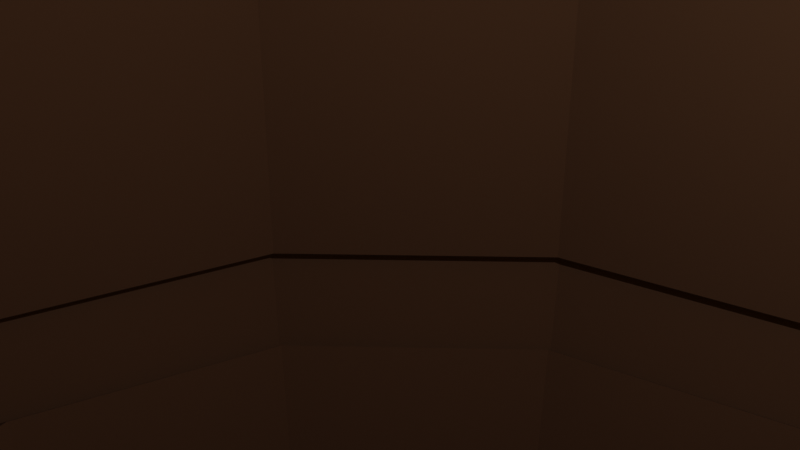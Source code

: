 # Source: barrel1.blend  (saved by Blender 2.80.75; exported with 4.5.12 LTS)
import bpy
from mathutils import Matrix  # noqa: F401  (used for matrix-valued properties, if any)

bpy.ops.wm.read_factory_settings(use_empty=True)
scene = bpy.context.scene
scene.name = 'Scene'

# ---- collections
col_collection = bpy.data.collections.new('Collection'); scene.collection.children.link(col_collection)

# ---- materials (node trees are filled in below, after node groups)
mat_material_001 = bpy.data.materials.new('Material.001')
mat_material_001.use_transparent_shadow = False
mat_material_002 = bpy.data.materials.new('Material.002')
mat_material_002.use_transparent_shadow = False

# ---- material node trees
mat_material_001.use_nodes = True; mat_material_001.node_tree.nodes.clear()
_N = mat_material_001.node_tree.nodes; _L = mat_material_001.node_tree.links
n0 = _N.new('ShaderNodeOutputMaterial'); n0.name = 'Material Output'; n0.location = (300, 300)
n1 = _N.new('ShaderNodeBsdfPrincipled'); n1.name = 'Principled BSDF'; n1.location = (10, 300)
n1.distribution = 'GGX'
n1.subsurface_method = 'BURLEY'
n1.inputs[0].default_value = (0.2234, 0.1181, 0.05879, 1.0)
n1.inputs[2].default_value = 1.0
n1.inputs[3].default_value = 1.45
n1.inputs[27].default_value = (0.0, 0.0, 0.0, 1.0)
n1.inputs[28].default_value = 1.0
_L.new(n1.outputs[0], n0.inputs[0])
n0.is_active_output = True
mat_material_002.use_nodes = True; mat_material_002.node_tree.nodes.clear()
_N = mat_material_002.node_tree.nodes; _L = mat_material_002.node_tree.links
n0 = _N.new('ShaderNodeOutputMaterial'); n0.name = 'Material Output'; n0.location = (300, 300)
n1 = _N.new('ShaderNodeBsdfPrincipled'); n1.name = 'Principled BSDF'; n1.location = (10, 300)
n1.distribution = 'GGX'
n1.subsurface_method = 'BURLEY'
n1.inputs[0].default_value = (0.5285, 0.2795, 0.1003, 1.0)
n1.inputs[2].default_value = 1.0
n1.inputs[3].default_value = 1.45
n1.inputs[27].default_value = (0.0, 0.0, 0.0, 1.0)
n1.inputs[28].default_value = 1.0
_L.new(n1.outputs[0], n0.inputs[0])
n0.is_active_output = True

# ---- world
world_world = bpy.data.worlds.new('World'); scene.world = world_world
world_world.use_nodes = True; world_world.node_tree.nodes.clear()
_N = world_world.node_tree.nodes; _L = world_world.node_tree.links
n0 = _N.new('ShaderNodeOutputWorld'); n0.name = 'World Output'; n0.location = (300, 300)
n1 = _N.new('ShaderNodeBackground'); n1.name = 'Background'; n1.location = (10, 300)
n1.inputs[0].default_value = (0.05088, 0.05088, 0.05088, 1.0)
_L.new(n1.outputs[0], n0.inputs[0])
n0.is_active_output = True
world_world.color = (0.05088, 0.05088, 0.05088)
world_world.use_sun_shadow = False
world_world.sun_shadow_jitter_overblur = 0.0

# ---- cameras
cam_camera = bpy.data.cameras.new('Camera')
cam_camera.clip_end = 100.0
cam_camera.ortho_scale = 7.314

# ---- lights
light_light = bpy.data.lights.new('Light', 'POINT')
light_light.transmission_factor = 0.0
light_light.energy = 1000.0
light_light.shadow_soft_size = 0.1
light_light.shadow_maximum_resolution = 0.006
light_light.use_absolute_resolution = True

# ---- meshes
me_cylinder = bpy.data.meshes.new('Cylinder')
me_cylinder.from_pydata([(1.725e-08, 0.8758, -1.0), (-0.02197, 0.8757, 1.0), (0.4379, 0.7584, -1.0), (0.4379, 0.7584, 0.9711), (0.7584, 0.4379, -1.0), (0.7584, 0.4379, 1.0), (0.8758, -3.605e-08, -1.0), (0.8757, -0.02299, 1.001), (0.7584, -0.4379, -1.0), (0.7699, -0.4179, 1.001), (0.4379, -0.7584, -1.0), (0.4379, -0.7584, 1.016), (1.357e-07, -0.8758, -1.0), (1.357e-07, -0.8758, 0.9867), (-0.4379, -0.7584, -1.0), (-0.4379, -0.7584, 0.9711), (-0.7584, -0.4379, -1.0), (-0.7584, -0.4379, 1.0), (-0.8758, -4.055e-07, -1.0), (-0.8758, -4.055e-07, 0.9711), (-0.7584, 0.4379, -1.0), (-0.7584, 0.4379, 0.9867), (-0.4379, 0.7584, -1.0), (-0.4188, 0.7694, 1.0), (2.204e-09, 1.229, -0.4098), (-2.229e-09, 1.268, 0.4247), (0.6147, 1.065, 0.4098), (0.6339, 1.098, -0.4247), (1.065, 0.6147, 0.4098), (1.098, 0.6339, -0.4247), (1.229, -1.911e-08, 0.4098), (1.268, -1.911e-08, -0.4247), (1.065, -0.6147, 0.4098), (1.098, -0.6339, -0.4247), (0.6147, -1.065, 0.4098), (0.6339, -1.098, -0.4247), (1.878e-07, -1.229, 0.4098), (1.919e-07, -1.268, -0.4247), (-0.6147, -1.065, 0.4098), (-0.6339, -1.098, -0.4247), (-1.065, -0.6147, 0.4098), (-1.098, -0.6339, -0.4247), (-1.229, -5.369e-07, 0.4098), (-1.268, -5.559e-07, -0.4247), (-1.065, 0.6147, 0.4098), (-1.098, 0.6339, -0.4247), (-0.6147, 1.065, 0.4098), (-0.6339, 1.098, -0.4247), (0.5, 0.866, 0.9711), (-0.02197, 0.9883, 1.0), (0.866, 0.5, 1.0), (0.9877, -0.02299, 1.015), (0.8669, -0.474, 1.015), (0.5, -0.866, 1.0), (1.51e-07, -1.0, 1.0), (-0.5, -0.866, 0.9711), (-0.866, -0.5, 0.9711), (-1.0, -4.649e-07, 1.0), (-0.866, 0.5, 1.016), (-0.4751, 0.8669, 1.0), (0.4, 0.8, 0.9121), (1.94e-08, 0.8758, 0.8929), (0.8, 0.4, 0.9121), (0.8758, -3.605e-08, 0.8929), (0.7584, -0.4379, 0.8929), (0.4379, -0.7584, 0.8929), (1.378e-07, -0.8758, 0.8929), (-0.4379, -0.7584, 0.8929), (-0.7584, -0.4379, 0.8929), (-0.9, 0.0, 0.9121), (-0.8, 0.4, 0.9121), (-0.4379, 0.7584, 0.8929), (0.0, 1.0, -1.0), (0.5, 0.866, -1.0), (0.866, 0.5, -1.0), (1.0, -4.371e-08, -1.0), (0.866, -0.5, -1.0), (0.5, -0.866, -1.0), (1.51e-07, -1.0, -1.0), (-0.5, -0.866, -1.0), (-0.866, -0.5, -1.0), (-1.0, -4.649e-07, -1.0), (-0.866, 0.5, -1.0), (-0.5, 0.866, -1.0), (2.635e-08, 0.8758, -0.935), (0.4379, 0.7584, -0.935), (0.7584, 0.4379, -0.935), (0.8758, -3.605e-08, -0.935), (0.7584, -0.4379, -0.935), (0.4379, -0.7584, -0.935), (1.448e-07, -0.8758, -0.935), (-0.4379, -0.7584, -0.935), (-0.7584, -0.4379, -0.935), (-0.8758, -4.055e-07, -0.935), (-0.7584, 0.4379, -0.935), (-0.4379, 0.7584, -0.935), (-2.701e-09, 1.219, 0.5511), (0.5901, 1.022, 0.5362), (1.022, 0.5901, 0.5362), (1.18, -2.438e-08, 0.5362), (1.022, -0.5901, 0.5362), (0.5901, -1.022, 0.5362), (1.799e-07, -1.18, 0.5362), (-0.5901, -1.022, 0.5362), (-1.022, -0.5901, 0.5362), (-1.18, -5.215e-07, 0.5362), (-1.022, 0.5901, 0.5362), (-0.5901, 1.022, 0.5362), (0.6088, 1.054, -0.554), (1.054, 0.6088, -0.554), (1.218, -2.45e-08, -0.554), (1.054, -0.6088, -0.554), (0.6088, -1.054, -0.554), (1.839e-07, -1.218, -0.554), (-0.6088, -1.054, -0.554), (-1.054, -0.6088, -0.554), (-1.218, -5.401e-07, -0.554), (-1.054, 0.6088, -0.554), (-0.6088, 1.054, -0.554), (1.721e-09, 1.179, -0.539), (-0.6147, 1.065, -0.4098), (-2.862e-09, 1.268, -0.4247), (-0.6339, 1.098, 0.4247), (2.204e-09, 1.229, 0.4098), (-1.065, 0.6147, -0.4098), (-1.098, 0.6339, 0.4247), (-1.229, -5.369e-07, -0.4098), (-1.268, -5.553e-07, 0.4247), (-1.065, -0.6147, -0.4098), (-1.098, -0.6339, 0.4247), (-0.6147, -1.065, -0.4098), (-0.6339, -1.098, 0.4247), (1.878e-07, -1.229, -0.4098), (1.929e-07, -1.268, 0.4247), (0.6147, -1.065, -0.4098), (0.6339, -1.098, 0.4247), (1.065, -0.6147, -0.4098), (1.098, -0.6339, 0.4247), (1.229, -1.911e-08, -0.4098), (1.268, -1.879e-08, 0.4247), (1.065, 0.6147, -0.4098), (1.098, 0.6339, 0.4247), (0.6147, 1.065, -0.4098), (0.6339, 1.098, 0.4247), (-0.6093, 1.055, 0.5511), (1.732e-09, 1.18, 0.5362), (-1.055, 0.6093, 0.5511), (-1.219, -5.398e-07, 0.5511), (-1.055, -0.6093, 0.5511), (-0.6093, -1.055, 0.5511), (1.85e-07, -1.219, 0.5511), (0.6093, -1.055, 0.5511), (1.055, -0.6093, 0.5511), (1.219, -2.406e-08, 0.5511), (1.055, 0.6093, 0.5511), (0.6093, 1.055, 0.5511), (-3.344e-09, 1.218, -0.554), (0.5895, 1.021, -0.539), (1.021, 0.5895, -0.539), (1.179, -2.45e-08, -0.539), (1.021, -0.5895, -0.539), (0.5895, -1.021, -0.539), (1.798e-07, -1.179, -0.539), (-0.5895, -1.021, -0.539), (-1.021, -0.5895, -0.539), (-1.179, -5.211e-07, -0.539), (-1.021, 0.5895, -0.539), (-0.5896, 1.021, -0.539), (3.524e-09, 1.268, 0.0), (0.634, 1.098, 0.0), (1.098, 0.634, 0.0), (1.268, -1.571e-08, 0.0), (1.098, -0.634, 0.0), (0.634, -1.098, 0.0), (1.95e-07, -1.268, 0.0), (-0.634, -1.098, 0.0), (-1.098, -0.634, 0.0), (-1.268, -5.498e-07, 0.0), (-1.098, 0.634, 0.0), (-0.634, 1.098, 0.0), (2.635e-08, 0.8758, -0.935), (0.4379, 0.7584, -0.935), (0.7584, 0.4379, -0.935), (0.8758, -3.605e-08, -0.935), (0.7584, -0.4379, -0.9101), (0.4379, -0.7584, -0.9101), (-0.7584, 0.4379, -0.9101), (-0.4379, 0.7584, -0.9101), (0.4379, -0.7584, -0.9282), (1.448e-07, -0.8758, -0.9282), (-0.8758, -4.055e-07, -0.9282), (-0.7584, 0.4379, -0.9282), (0.8756, 0.0008447, 0.8856), (0.7998, 0.4008, 0.9048), (-0.9002, 0.0008448, 0.9048), (-0.7586, -0.437, 0.8856), (0.4003, 0.799, 0.9078), (0.0003167, 0.8748, 0.8886), (-0.4376, 0.7574, 0.8886), (-0.7997, 0.399, 0.9078), (0.7584, -0.4379, 0.8856), (0.8758, -3.605e-08, 0.8856), (-0.7584, -0.4379, 0.8856), (-0.4379, -0.7584, 0.8856), (2.635e-08, 0.8758, -0.9438), (0.4379, 0.7584, -0.9438), (0.7584, 0.4379, -0.9438), (0.8758, -3.605e-08, -0.9438)], [], [(145, 49, 48, 97), (97, 48, 50, 98), (98, 50, 51, 99), (99, 51, 52, 100), (100, 52, 53, 101), (101, 53, 54, 102), (102, 54, 55, 103), (103, 55, 56, 104), (104, 56, 57, 105), (105, 57, 58, 106), (17, 15, 67, 68), (106, 58, 59, 107), (107, 59, 49, 145), (20, 22, 95, 94), (118, 47, 121, 156), (179, 46, 123, 168), (117, 45, 47, 118), (178, 44, 46, 179), (116, 43, 45, 117), (177, 42, 44, 178), (115, 41, 43, 116), (176, 40, 42, 177), (114, 39, 41, 115), (175, 38, 40, 176), (113, 37, 39, 114), (174, 36, 38, 175), (112, 35, 37, 113), (173, 34, 36, 174), (111, 33, 35, 112), (172, 32, 34, 173), (110, 31, 33, 111), (171, 30, 32, 172), (109, 29, 31, 110), (170, 28, 30, 171), (108, 27, 29, 109), (169, 26, 28, 170), (156, 121, 27, 108), (168, 123, 26, 169), (1, 3, 48, 49), (3, 5, 50, 48), (5, 7, 51, 50), (7, 9, 52, 51), (9, 11, 53, 52), (11, 13, 54, 53), (13, 15, 55, 54), (15, 17, 56, 55), (17, 19, 57, 56), (19, 21, 58, 57), (21, 23, 59, 58), (23, 1, 49, 59), (11, 9, 64, 65), (1, 23, 71, 61), (5, 3, 60, 62), (19, 17, 68, 69), (13, 11, 65, 66), (7, 5, 62, 63), (21, 19, 69, 70), (15, 13, 66, 67), (9, 7, 63, 64), (23, 21, 70, 71), (3, 1, 61, 60), (2, 0, 72, 73), (4, 2, 73, 74), (6, 4, 74, 75), (8, 6, 75, 76), (10, 8, 76, 77), (12, 10, 77, 78), (14, 12, 78, 79), (16, 14, 79, 80), (18, 16, 80, 81), (20, 18, 81, 82), (22, 20, 82, 83), (0, 22, 83, 72), (87, 84, 180, 183), (0, 2, 85, 84), (14, 16, 92, 91), (8, 10, 89, 88), (22, 0, 84, 95), (2, 4, 86, 85), (16, 18, 93, 92), (10, 12, 90, 89), (4, 6, 87, 86), (18, 20, 94, 93), (12, 14, 91, 90), (6, 8, 88, 87), (65, 64, 67, 66), (67, 64, 200, 203), (69, 68, 195, 194), (62, 60, 70, 69), (71, 70, 199, 198), (87, 88, 95, 84), (89, 94, 186, 185), (94, 89, 188, 191), (90, 91, 92, 93), (122, 144, 96, 25), (125, 146, 144, 122), (127, 147, 146, 125), (129, 148, 147, 127), (131, 149, 148, 129), (133, 150, 149, 131), (135, 151, 150, 133), (137, 152, 151, 135), (139, 153, 152, 137), (141, 154, 153, 139), (143, 155, 154, 141), (25, 96, 155, 143), (72, 119, 157, 73), (73, 157, 158, 74), (74, 158, 159, 75), (75, 159, 160, 76), (76, 160, 161, 77), (77, 161, 162, 78), (78, 162, 163, 79), (79, 163, 164, 80), (80, 164, 165, 81), (81, 165, 166, 82), (82, 166, 167, 83), (83, 167, 119, 72), (121, 47, 120, 24), (122, 25, 123, 46), (47, 45, 124, 120), (125, 122, 46, 44), (45, 43, 126, 124), (127, 125, 44, 42), (43, 41, 128, 126), (129, 127, 42, 40), (41, 39, 130, 128), (131, 129, 40, 38), (39, 37, 132, 130), (133, 131, 38, 36), (37, 35, 134, 132), (135, 133, 36, 34), (35, 33, 136, 134), (137, 135, 34, 32), (33, 31, 138, 136), (139, 137, 32, 30), (31, 29, 140, 138), (141, 139, 30, 28), (29, 27, 142, 140), (143, 141, 28, 26), (27, 121, 24, 142), (25, 143, 26, 123), (96, 144, 107, 145), (144, 146, 106, 107), (146, 147, 105, 106), (147, 148, 104, 105), (148, 149, 103, 104), (149, 150, 102, 103), (150, 151, 101, 102), (151, 152, 100, 101), (152, 153, 99, 100), (153, 154, 98, 99), (154, 155, 97, 98), (155, 96, 145, 97), (156, 108, 157, 119), (108, 109, 158, 157), (109, 110, 159, 158), (110, 111, 160, 159), (111, 112, 161, 160), (112, 113, 162, 161), (113, 114, 163, 162), (114, 115, 164, 163), (115, 116, 165, 164), (116, 117, 166, 165), (117, 118, 167, 166), (118, 156, 119, 167), (24, 168, 169, 142), (142, 169, 170, 140), (140, 170, 171, 138), (138, 171, 172, 136), (136, 172, 173, 134), (134, 173, 174, 132), (132, 174, 175, 130), (130, 175, 176, 128), (128, 176, 177, 126), (126, 177, 178, 124), (124, 178, 179, 120), (120, 179, 168, 24), (182, 183, 207, 206), (86, 87, 183, 182), (84, 85, 181, 180), (85, 86, 182, 181), (184, 185, 186, 187), (88, 89, 185, 184), (95, 88, 184, 187), (94, 95, 187, 186), (188, 189, 190, 191), (93, 94, 191, 190), (90, 93, 190, 189), (89, 90, 189, 188), (192, 193, 194, 195), (62, 69, 194, 193), (63, 62, 193, 192), (68, 63, 192, 195), (196, 197, 198, 199), (60, 61, 197, 196), (61, 71, 198, 197), (70, 60, 196, 199), (200, 201, 202, 203), (68, 67, 203, 202), (63, 68, 202, 201), (64, 63, 201, 200), (204, 205, 206, 207), (180, 181, 205, 204), (183, 180, 204, 207), (181, 182, 206, 205)])
_uv = me_cylinder.uv_layers.new(name='UVMap')
_uv.uv.foreach_set('vector', [1.0, 0.869, 1.0, 1.0, 0.9167, 1.0, 0.9167, 0.869, 0.9167, 0.869, 0.9167, 1.0, 0.8333, 1.0, 0.8333, 0.869, 0.8333, 0.869, 0.8333, 1.0, 0.75, 1.0, 0.75, 0.869, 0.75, 0.869, 0.75, 1.0, 0.6667, 1.0, 0.6667, 0.869, 0.6667, 0.869, 0.6667, 1.0, 0.5833, 1.0, 0.5833, 0.869, 0.5833, 0.869, 0.5833, 1.0, 0.5, 1.0, 0.5, 0.869, 0.5, 0.869, 0.5, 1.0, 0.4167, 1.0, 0.4167, 0.869, 0.4167, 0.869, 0.4167, 1.0, 0.3333, 1.0, 0.3333, 0.869, 0.3333, 0.869, 0.3333, 1.0, 0.25, 1.0, 0.25, 0.869, 0.25, 0.869, 0.25, 1.0, 0.1667, 1.0, 0.1667, 0.869, 0.06798, 0.1449, 0.1449, 0.06798, 0.1449, 0.06798, 0.06798, 0.1449, 0.1667, 0.869, 0.1667, 1.0, 0.08333, 1.0, 0.08333, 0.869, 0.08333, 0.869, 0.08333, 1.0, 7.451e-08, 1.0, 7.451e-08, 0.869, 0.568, 0.3551, 0.6449, 0.432, 0.6449, 0.432, 0.568, 0.3551, 0.08333, 0.6302, 0.08333, 0.6667, 7.451e-08, 0.6667, 7.451e-08, 0.6302, 0.08333, 0.75, 0.08333, 0.8333, 7.451e-08, 0.8333, 7.451e-08, 0.75, 0.1667, 0.6302, 0.1667, 0.6667, 0.08333, 0.6667, 0.08333, 0.6302, 0.1667, 0.75, 0.1667, 0.8333, 0.08333, 0.8333, 0.08333, 0.75, 0.25, 0.6302, 0.25, 0.6667, 0.1667, 0.6667, 0.1667, 0.6302, 0.25, 0.75, 0.25, 0.8333, 0.1667, 0.8333, 0.1667, 0.75, 0.3333, 0.6302, 0.3333, 0.6667, 0.25, 0.6667, 0.25, 0.6302, 0.3333, 0.75, 0.3333, 0.8333, 0.25, 0.8333, 0.25, 0.75, 0.4167, 0.6302, 0.4167, 0.6667, 0.3333, 0.6667, 0.3333, 0.6302, 0.4167, 0.75, 0.4167, 0.8333, 0.3333, 0.8333, 0.3333, 0.75, 0.5, 0.6302, 0.5, 0.6667, 0.4167, 0.6667, 0.4167, 0.6302, 0.5, 0.75, 0.5, 0.8333, 0.4167, 0.8333, 0.4167, 0.75, 0.5833, 0.6302, 0.5833, 0.6667, 0.5, 0.6667, 0.5, 0.6302, 0.5833, 0.75, 0.5833, 0.8333, 0.5, 0.8333, 0.5, 0.75, 0.6667, 0.6302, 0.6667, 0.6667, 0.5833, 0.6667, 0.5833, 0.6302, 0.6667, 0.75, 0.6667, 0.8333, 0.5833, 0.8333, 0.5833, 0.75, 0.75, 0.6302, 0.75, 0.6667, 0.6667, 0.6667, 0.6667, 0.6302, 0.75, 0.75, 0.75, 0.8333, 0.6667, 0.8333, 0.6667, 0.75, 0.8333, 0.6302, 0.8333, 0.6667, 0.75, 0.6667, 0.75, 0.6302, 0.8333, 0.75, 0.8333, 0.8333, 0.75, 0.8333, 0.75, 0.75, 0.9167, 0.6302, 0.9167, 0.6667, 0.8333, 0.6667, 0.8333, 0.6302, 0.9167, 0.75, 0.9167, 0.8333, 0.8333, 0.8333, 0.8333, 0.75, 1.0, 0.6302, 1.0, 0.6667, 0.9167, 0.6667, 0.9167, 0.6302, 1.0, 0.75, 1.0, 0.8333, 0.9167, 0.8333, 0.9167, 0.75, 0.25, 0.4602, 0.3551, 0.432, 0.37, 0.4578, 0.25, 0.49, 0.3551, 0.432, 0.432, 0.3551, 0.4578, 0.37, 0.37, 0.4578, 0.432, 0.3551, 0.4602, 0.25, 0.49, 0.25, 0.4578, 0.37, 0.4602, 0.25, 0.432, 0.1449, 0.4578, 0.13, 0.49, 0.25, 0.432, 0.1449, 0.3551, 0.06798, 0.37, 0.04215, 0.4578, 0.13, 0.3551, 0.06798, 0.25, 0.03982, 0.25, 0.01, 0.37, 0.04215, 0.25, 0.03982, 0.1449, 0.06798, 0.13, 0.04215, 0.25, 0.01, 0.1449, 0.06798, 0.06798, 0.1449, 0.04215, 0.13, 0.13, 0.04215, 0.06798, 0.1449, 0.03982, 0.25, 0.01, 0.25, 0.04215, 0.13, 0.03982, 0.25, 0.06798, 0.3551, 0.04215, 0.37, 0.01, 0.25, 0.06798, 0.3551, 0.1449, 0.432, 0.13, 0.4578, 0.04215, 0.37, 0.1449, 0.432, 0.25, 0.4602, 0.25, 0.49, 0.13, 0.4578, 0.3551, 0.06798, 0.432, 0.1449, 0.432, 0.1449, 0.3551, 0.06798, 0.25, 0.4602, 0.1449, 0.432, 0.1449, 0.432, 0.25, 0.4602, 0.432, 0.3551, 0.3551, 0.432, 0.3551, 0.432, 0.432, 0.3551, 0.03982, 0.25, 0.06798, 0.1449, 0.06798, 0.1449, 0.03982, 0.25, 0.25, 0.03982, 0.3551, 0.06798, 0.3551, 0.06798, 0.25, 0.03982, 0.4602, 0.25, 0.432, 0.3551, 0.432, 0.3551, 0.4602, 0.25, 0.06798, 0.3551, 0.03982, 0.25, 0.03982, 0.25, 0.06798, 0.3551, 0.1449, 0.06798, 0.25, 0.03982, 0.25, 0.03982, 0.1449, 0.06798, 0.432, 0.1449, 0.4602, 0.25, 0.4602, 0.25, 0.432, 0.1449, 0.1449, 0.432, 0.06798, 0.3551, 0.06798, 0.3551, 0.1449, 0.432, 0.3551, 0.432, 0.25, 0.4602, 0.25, 0.4602, 0.3551, 0.432, 0.8551, 0.432, 0.75, 0.4602, 0.75, 0.49, 0.87, 0.4578, 0.932, 0.3551, 0.8551, 0.432, 0.87, 0.4578, 0.9578, 0.37, 0.9602, 0.25, 0.932, 0.3551, 0.9578, 0.37, 0.99, 0.25, 0.932, 0.1449, 0.9602, 0.25, 0.99, 0.25, 0.9578, 0.13, 0.8551, 0.06798, 0.932, 0.1449, 0.9578, 0.13, 0.87, 0.04215, 0.75, 0.03982, 0.8551, 0.06798, 0.87, 0.04215, 0.75, 0.01, 0.6449, 0.06798, 0.75, 0.03982, 0.75, 0.01, 0.63, 0.04215, 0.568, 0.1449, 0.6449, 0.06798, 0.63, 0.04215, 0.5422, 0.13, 0.5398, 0.25, 0.568, 0.1449, 0.5422, 0.13, 0.51, 0.25, 0.568, 0.3551, 0.5398, 0.25, 0.51, 0.25, 0.5422, 0.37, 0.6449, 0.432, 0.568, 0.3551, 0.5422, 0.37, 0.63, 0.4578, 0.75, 0.4602, 0.6449, 0.432, 0.63, 0.4578, 0.75, 0.49, 0.9602, 0.25, 0.75, 0.4602, 0.75, 0.4602, 0.9602, 0.25, 0.75, 0.4602, 0.8551, 0.432, 0.8551, 0.432, 0.75, 0.4602, 0.6449, 0.06798, 0.568, 0.1449, 0.568, 0.1449, 0.6449, 0.06798, 0.932, 0.1449, 0.8551, 0.06798, 0.8551, 0.06798, 0.932, 0.1449, 0.6449, 0.432, 0.75, 0.4602, 0.75, 0.4602, 0.6449, 0.432, 0.8551, 0.432, 0.932, 0.3551, 0.932, 0.3551, 0.8551, 0.432, 0.568, 0.1449, 0.5398, 0.25, 0.5398, 0.25, 0.568, 0.1449, 0.8551, 0.06798, 0.75, 0.03982, 0.75, 0.03982, 0.8551, 0.06798, 0.932, 0.3551, 0.9602, 0.25, 0.9602, 0.25, 0.932, 0.3551, 0.5398, 0.25, 0.568, 0.3551, 0.568, 0.3551, 0.5398, 0.25, 0.75, 0.03982, 0.6449, 0.06798, 0.6449, 0.06798, 0.75, 0.03982, 0.9602, 0.25, 0.932, 0.1449, 0.932, 0.1449, 0.9602, 0.25, 0.3551, 0.06798, 0.432, 0.1449, 0.1449, 0.06798, 0.25, 0.03982, 0.1449, 0.06798, 0.432, 0.1449, 0.432, 0.1449, 0.1449, 0.06798, 0.03982, 0.25, 0.06798, 0.1449, 0.06798, 0.1449, 0.03982, 0.25, 0.432, 0.3551, 0.3551, 0.432, 0.06798, 0.3551, 0.03982, 0.25, 0.1449, 0.432, 0.06798, 0.3551, 0.06798, 0.3551, 0.1449, 0.432, 0.9602, 0.25, 0.932, 0.1449, 0.6449, 0.432, 0.75, 0.4602, 0.8551, 0.06798, 0.568, 0.3551, 0.568, 0.3551, 0.8551, 0.06798, 0.568, 0.3551, 0.8551, 0.06798, 0.8551, 0.06798, 0.568, 0.3551, 0.75, 0.03982, 0.6449, 0.06798, 0.568, 0.1449, 0.5398, 0.25, 0.08333, 0.8333, 0.08333, 0.869, 7.451e-08, 0.869, 7.451e-08, 0.8333, 0.1667, 0.8333, 0.1667, 0.869, 0.08333, 0.869, 0.08333, 0.8333, 0.25, 0.8333, 0.25, 0.869, 0.1667, 0.869, 0.1667, 0.8333, 0.3333, 0.8333, 0.3333, 0.869, 0.25, 0.869, 0.25, 0.8333, 0.4167, 0.8333, 0.4167, 0.869, 0.3333, 0.869, 0.3333, 0.8333, 0.5, 0.8333, 0.5, 0.869, 0.4167, 0.869, 0.4167, 0.8333, 0.5833, 0.8333, 0.5833, 0.869, 0.5, 0.869, 0.5, 0.8333, 0.6667, 0.8333, 0.6667, 0.869, 0.5833, 0.869, 0.5833, 0.8333, 0.75, 0.8333, 0.75, 0.869, 0.6667, 0.869, 0.6667, 0.8333, 0.8333, 0.8333, 0.8333, 0.869, 0.75, 0.869, 0.75, 0.8333, 0.9167, 0.8333, 0.9167, 0.869, 0.8333, 0.869, 0.8333, 0.8333, 1.0, 0.8333, 1.0, 0.869, 0.9167, 0.869, 0.9167, 0.8333, 1.0, 0.5, 1.0, 0.6302, 0.9167, 0.6302, 0.9167, 0.5, 0.9167, 0.5, 0.9167, 0.6302, 0.8333, 0.6302, 0.8333, 0.5, 0.8333, 0.5, 0.8333, 0.6302, 0.75, 0.6302, 0.75, 0.5, 0.75, 0.5, 0.75, 0.6302, 0.6667, 0.6302, 0.6667, 0.5, 0.6667, 0.5, 0.6667, 0.6302, 0.5833, 0.6302, 0.5833, 0.5, 0.5833, 0.5, 0.5833, 0.6302, 0.5, 0.6302, 0.5, 0.5, 0.5, 0.5, 0.5, 0.6302, 0.4167, 0.6302, 0.4167, 0.5, 0.4167, 0.5, 0.4167, 0.6302, 0.3333, 0.6302, 0.3333, 0.5, 0.3333, 0.5, 0.3333, 0.6302, 0.25, 0.6302, 0.25, 0.5, 0.25, 0.5, 0.25, 0.6302, 0.1667, 0.6302, 0.1667, 0.5, 0.1667, 0.5, 0.1667, 0.6302, 0.08333, 0.6302, 0.08333, 0.5, 0.08333, 0.5, 0.08333, 0.6302, 7.451e-08, 0.6302, 7.451e-08, 0.5, 7.451e-08, 0.6667, 0.08333, 0.6667, 0.08333, 0.6667, 7.451e-08, 0.6667, 0.08333, 0.8333, 7.451e-08, 0.8333, 7.451e-08, 0.8333, 0.08333, 0.8333, 0.08333, 0.6667, 0.1667, 0.6667, 0.1667, 0.6667, 0.08333, 0.6667, 0.1667, 0.8333, 0.08333, 0.8333, 0.08333, 0.8333, 0.1667, 0.8333, 0.1667, 0.6667, 0.25, 0.6667, 0.25, 0.6667, 0.1667, 0.6667, 0.25, 0.8333, 0.1667, 0.8333, 0.1667, 0.8333, 0.25, 0.8333, 0.25, 0.6667, 0.3333, 0.6667, 0.3333, 0.6667, 0.25, 0.6667, 0.3333, 0.8333, 0.25, 0.8333, 0.25, 0.8333, 0.3333, 0.8333, 0.3333, 0.6667, 0.4167, 0.6667, 0.4167, 0.6667, 0.3333, 0.6667, 0.4167, 0.8333, 0.3333, 0.8333, 0.3333, 0.8333, 0.4167, 0.8333, 0.4167, 0.6667, 0.5, 0.6667, 0.5, 0.6667, 0.4167, 0.6667, 0.5, 0.8333, 0.4167, 0.8333, 0.4167, 0.8333, 0.5, 0.8333, 0.5, 0.6667, 0.5833, 0.6667, 0.5833, 0.6667, 0.5, 0.6667, 0.5833, 0.8333, 0.5, 0.8333, 0.5, 0.8333, 0.5833, 0.8333, 0.5833, 0.6667, 0.6667, 0.6667, 0.6667, 0.6667, 0.5833, 0.6667, 0.6667, 0.8333, 0.5833, 0.8333, 0.5833, 0.8333, 0.6667, 0.8333, 0.6667, 0.6667, 0.75, 0.6667, 0.75, 0.6667, 0.6667, 0.6667, 0.75, 0.8333, 0.6667, 0.8333, 0.6667, 0.8333, 0.75, 0.8333, 0.75, 0.6667, 0.8333, 0.6667, 0.8333, 0.6667, 0.75, 0.6667, 0.8333, 0.8333, 0.75, 0.8333, 0.75, 0.8333, 0.8333, 0.8333, 0.8333, 0.6667, 0.9167, 0.6667, 0.9167, 0.6667, 0.8333, 0.6667, 0.9167, 0.8333, 0.8333, 0.8333, 0.8333, 0.8333, 0.9167, 0.8333, 0.9167, 0.6667, 1.0, 0.6667, 1.0, 0.6667, 0.9167, 0.6667, 1.0, 0.8333, 0.9167, 0.8333, 0.9167, 0.8333, 1.0, 0.8333, 7.451e-08, 0.869, 0.08333, 0.869, 0.08333, 0.869, 7.451e-08, 0.869, 0.08333, 0.869, 0.1667, 0.869, 0.1667, 0.869, 0.08333, 0.869, 0.1667, 0.869, 0.25, 0.869, 0.25, 0.869, 0.1667, 0.869, 0.25, 0.869, 0.3333, 0.869, 0.3333, 0.869, 0.25, 0.869, 0.3333, 0.869, 0.4167, 0.869, 0.4167, 0.869, 0.3333, 0.869, 0.4167, 0.869, 0.5, 0.869, 0.5, 0.869, 0.4167, 0.869, 0.5, 0.869, 0.5833, 0.869, 0.5833, 0.869, 0.5, 0.869, 0.5833, 0.869, 0.6667, 0.869, 0.6667, 0.869, 0.5833, 0.869, 0.6667, 0.869, 0.75, 0.869, 0.75, 0.869, 0.6667, 0.869, 0.75, 0.869, 0.8333, 0.869, 0.8333, 0.869, 0.75, 0.869, 0.8333, 0.869, 0.9167, 0.869, 0.9167, 0.869, 0.8333, 0.869, 0.9167, 0.869, 1.0, 0.869, 1.0, 0.869, 0.9167, 0.869, 1.0, 0.6302, 0.9167, 0.6302, 0.9167, 0.6302, 1.0, 0.6302, 0.9167, 0.6302, 0.8333, 0.6302, 0.8333, 0.6302, 0.9167, 0.6302, 0.8333, 0.6302, 0.75, 0.6302, 0.75, 0.6302, 0.8333, 0.6302, 0.75, 0.6302, 0.6667, 0.6302, 0.6667, 0.6302, 0.75, 0.6302, 0.6667, 0.6302, 0.5833, 0.6302, 0.5833, 0.6302, 0.6667, 0.6302, 0.5833, 0.6302, 0.5, 0.6302, 0.5, 0.6302, 0.5833, 0.6302, 0.5, 0.6302, 0.4167, 0.6302, 0.4167, 0.6302, 0.5, 0.6302, 0.4167, 0.6302, 0.3333, 0.6302, 0.3333, 0.6302, 0.4167, 0.6302, 0.3333, 0.6302, 0.25, 0.6302, 0.25, 0.6302, 0.3333, 0.6302, 0.25, 0.6302, 0.1667, 0.6302, 0.1667, 0.6302, 0.25, 0.6302, 0.1667, 0.6302, 0.08333, 0.6302, 0.08333, 0.6302, 0.1667, 0.6302, 0.08333, 0.6302, 7.451e-08, 0.6302, 7.451e-08, 0.6302, 0.08333, 0.6302, 1.0, 0.6667, 1.0, 0.75, 0.9167, 0.75, 0.9167, 0.6667, 0.9167, 0.6667, 0.9167, 0.75, 0.8333, 0.75, 0.8333, 0.6667, 0.8333, 0.6667, 0.8333, 0.75, 0.75, 0.75, 0.75, 0.6667, 0.75, 0.6667, 0.75, 0.75, 0.6667, 0.75, 0.6667, 0.6667, 0.6667, 0.6667, 0.6667, 0.75, 0.5833, 0.75, 0.5833, 0.6667, 0.5833, 0.6667, 0.5833, 0.75, 0.5, 0.75, 0.5, 0.6667, 0.5, 0.6667, 0.5, 0.75, 0.4167, 0.75, 0.4167, 0.6667, 0.4167, 0.6667, 0.4167, 0.75, 0.3333, 0.75, 0.3333, 0.6667, 0.3333, 0.6667, 0.3333, 0.75, 0.25, 0.75, 0.25, 0.6667, 0.25, 0.6667, 0.25, 0.75, 0.1667, 0.75, 0.1667, 0.6667, 0.1667, 0.6667, 0.1667, 0.75, 0.08333, 0.75, 0.08333, 0.6667, 0.08333, 0.6667, 0.08333, 0.75, 7.451e-08, 0.75, 7.451e-08, 0.6667, 0.932, 0.3551, 0.9602, 0.25, 0.9602, 0.25, 0.932, 0.3551, 0.932, 0.3551, 0.9602, 0.25, 0.9602, 0.25, 0.932, 0.3551, 0.75, 0.4602, 0.8551, 0.432, 0.8551, 0.432, 0.75, 0.4602, 0.8551, 0.432, 0.932, 0.3551, 0.932, 0.3551, 0.8551, 0.432, 0.932, 0.1449, 0.8551, 0.06798, 0.568, 0.3551, 0.6449, 0.432, 0.932, 0.1449, 0.8551, 0.06798, 0.8551, 0.06798, 0.932, 0.1449, 0.6449, 0.432, 0.932, 0.1449, 0.932, 0.1449, 0.6449, 0.432, 0.568, 0.3551, 0.6449, 0.432, 0.6449, 0.432, 0.568, 0.3551, 0.8551, 0.06798, 0.75, 0.03982, 0.5398, 0.25, 0.568, 0.3551, 0.5398, 0.25, 0.568, 0.3551, 0.568, 0.3551, 0.5398, 0.25, 0.75, 0.03982, 0.5398, 0.25, 0.5398, 0.25, 0.75, 0.03982, 0.8551, 0.06798, 0.75, 0.03982, 0.75, 0.03982, 0.8551, 0.06798, 0.4602, 0.25, 0.432, 0.3551, 0.03982, 0.25, 0.06798, 0.1449, 0.432, 0.3551, 0.03982, 0.25, 0.03982, 0.25, 0.432, 0.3551, 0.4602, 0.25, 0.432, 0.3551, 0.432, 0.3551, 0.4602, 0.25, 0.06798, 0.1449, 0.4602, 0.25, 0.4602, 0.25, 0.06798, 0.1449, 0.3551, 0.432, 0.25, 0.4602, 0.1449, 0.432, 0.06798, 0.3551, 0.3551, 0.432, 0.25, 0.4602, 0.25, 0.4602, 0.3551, 0.432, 0.25, 0.4602, 0.1449, 0.432, 0.1449, 0.432, 0.25, 0.4602, 0.06798, 0.3551, 0.3551, 0.432, 0.3551, 0.432, 0.06798, 0.3551, 0.432, 0.1449, 0.4602, 0.25, 0.06798, 0.1449, 0.1449, 0.06798, 0.06798, 0.1449, 0.1449, 0.06798, 0.1449, 0.06798, 0.06798, 0.1449, 0.4602, 0.25, 0.06798, 0.1449, 0.06798, 0.1449, 0.4602, 0.25, 0.432, 0.1449, 0.4602, 0.25, 0.4602, 0.25, 0.432, 0.1449, 0.75, 0.4602, 0.8551, 0.432, 0.932, 0.3551, 0.9602, 0.25, 0.75, 0.4602, 0.8551, 0.432, 0.8551, 0.432, 0.75, 0.4602, 0.9602, 0.25, 0.75, 0.4602, 0.75, 0.4602, 0.9602, 0.25, 0.8551, 0.432, 0.932, 0.3551, 0.932, 0.3551, 0.8551, 0.432])
me_cylinder.materials.append(mat_material_001)
me_cylinder.use_remesh_preserve_volume = False
me_cylinder.use_remesh_preserve_attributes = False
me_cylinder.use_mirror_vertex_groups = False
me_cylinder.update()
me_cylinder_001 = bpy.data.meshes.new('Cylinder.001')
me_cylinder_001.from_pydata([(0.0, 1.0, -1.0), (-2.801e-08, 1.736, 0.3476), (0.866, 0.5, -1.0), (1.503, 0.8678, 0.3476), (0.866, -0.5, -1.0), (1.503, -0.8678, 0.3476), (-8.742e-08, -1.0, -1.0), (-1.797e-07, -1.736, 0.3476), (-0.866, -0.5, -1.0), (-1.503, -0.8678, 0.3476), (-0.866, 0.5, -1.0), (-1.503, 0.8678, 0.3476)], [], [(0, 1, 3, 2), (2, 3, 5, 4), (4, 5, 7, 6), (6, 7, 9, 8), (8, 9, 11, 10), (10, 11, 1, 0), (0, 2, 4, 6, 8, 10), (7, 5, 11, 9), (1, 11, 5, 3)])
_uv = me_cylinder_001.uv_layers.new(name='UVMap')
_uv.uv.foreach_set('vector', [1.0, 0.5, 1.0, 1.0, 0.8333, 1.0, 0.8333, 0.5, 0.8333, 0.5, 0.8333, 1.0, 0.6667, 1.0, 0.6667, 0.5, 0.6667, 0.5, 0.6667, 1.0, 0.5, 1.0, 0.5, 0.5, 0.5, 0.5, 0.5, 1.0, 0.3333, 1.0, 0.3333, 0.5, 0.3333, 0.5, 0.3333, 1.0, 0.1667, 1.0, 0.1667, 0.5, 0.1667, 0.5, 0.1667, 1.0, -8.941e-08, 1.0, -8.941e-08, 0.5, 0.75, 0.49, 0.9578, 0.37, 0.9578, 0.13, 0.75, 0.01, 0.5422, 0.13, 0.5422, 0.37, 0.5, 1.0, 0.6667, 1.0, 0.1667, 1.0, 0.3333, 1.0, -8.941e-08, 1.0, 0.1667, 1.0, 0.6667, 1.0, 0.8333, 1.0])
me_cylinder_001.materials.append(mat_material_002)
me_cylinder_001.use_remesh_preserve_volume = False
me_cylinder_001.use_remesh_preserve_attributes = False
me_cylinder_001.use_mirror_vertex_groups = False
me_cylinder_001.update()

# ---- objects
ob_light = bpy.data.objects.new('Light', light_light)
ob_camera = bpy.data.objects.new('Camera', cam_camera)
ob_cylinder = bpy.data.objects.new('Cylinder', me_cylinder)
ob_cylinder_001 = bpy.data.objects.new('Cylinder.001', me_cylinder_001)

# ---- transforms, parenting, visibility, modifiers, constraints
ob_light.location = (4.076, 1.005, 5.904)
ob_light.rotation_euler = (0.6503, 0.05522, 1.866)
ob_light.lock_rotations_4d = False
ob_light.empty_display_type = 'ARROWS'
ob_light.color = (0.0, 0.0, 0.0, 0.0)
ob_light.lineart.crease_threshold = 0.0
ob_camera.location = (7.359, -6.926, 4.958)
ob_camera.rotation_euler = (1.109, 0.0, 0.8149)
ob_camera.lock_rotations_4d = False
ob_camera.empty_display_type = 'ARROWS'
ob_camera.color = (0.0, 0.0, 0.0, 0.0)
ob_camera.display_type = 'WIRE'
ob_camera.lineart.crease_threshold = 0.0
ob_cylinder.location = (0.0, 0.0, 0.0)
ob_cylinder.scale = (10.0, 10.0, 16.45)
ob_cylinder.lineart.crease_threshold = 0.0
ob_cylinder_001.location = (-2.669, 2.426, 15.15)
ob_cylinder_001.scale = (0.3963, 0.3963, 0.3963)
ob_cylinder_001.lineart.crease_threshold = 0.0

# ---- collection membership
col_collection.objects.link(ob_light)
col_collection.objects.link(ob_camera)
col_collection.objects.link(ob_cylinder)
col_collection.objects.link(ob_cylinder_001)

# ---- scene / render settings (as saved in the file)
scene.camera = ob_camera
scene.frame_start = 1; scene.frame_end = 250; scene.frame_set(1)
scene.render.engine = 'BLENDER_EEVEE_NEXT'
scene.cycles.use_denoising = False
scene.cycles.samples = 128
scene.cycles.sampling_pattern = 'TABULATED_SOBOL'
scene.cycles.use_adaptive_sampling = False
scene.cycles.use_light_tree = False
scene.view_settings.view_transform = 'Filmic'
bpy.context.view_layer.update()
